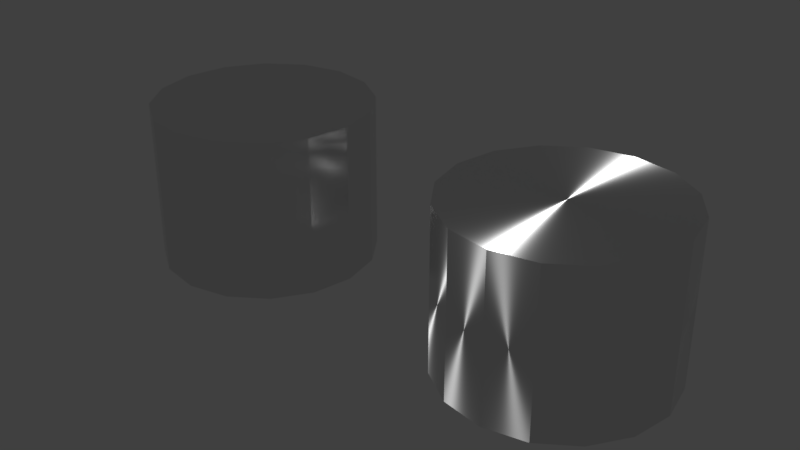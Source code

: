 # Source: material_anistropy.blend  (saved by Blender 2.80.35; exported with 4.5.12 LTS)
import bpy
from mathutils import Matrix  # noqa: F401  (used for matrix-valued properties, if any)

bpy.ops.wm.read_factory_settings(use_empty=True)
scene = bpy.context.scene
scene.name = 'Scene'

# ---- collections
col_collection_1 = bpy.data.collections.new('Collection 1'); scene.collection.children.link(col_collection_1)

# ---- materials (node trees are filled in below, after node groups)
mat_material_001 = bpy.data.materials.new('Material.001')
mat_material_001.alpha_threshold = 0.0
mat_material_001.roughness = 0.5
mat_material_002 = bpy.data.materials.new('Material.002')
mat_material_002.alpha_threshold = 0.0
mat_material_002.roughness = 0.5

# ---- material node trees
mat_material_001.use_nodes = True; mat_material_001.node_tree.nodes.clear()
_N = mat_material_001.node_tree.nodes; _L = mat_material_001.node_tree.links
n0 = _N.new('ShaderNodeOutputMaterial'); n0.name = 'Material Output'; n0.location = (300, 300)
n1 = _N.new('ShaderNodeBsdfPrincipled'); n1.name = 'Principled BSDF'; n1.location = (72, 355)
n1.width = 164
n1.subsurface_method = 'BURLEY'
n1.inputs[1].default_value = 1.0
n1.inputs[2].default_value = 0.1292
n1.inputs[3].default_value = 1.45
n1.inputs[9].default_value = (1.0, 1.0, 1.0)
n1.inputs[15].default_value = 1.0
n2 = _N.new('ShaderNodeTangent'); n2.name = 'Tangent'; n2.location = (-252, 231)
n2.direction_type = 'UV_MAP'
_L.new(n1.outputs[0], n0.inputs[0])
_L.new(n2.outputs[0], n1.inputs[17])
n0.is_active_output = True
mat_material_002.use_nodes = True; mat_material_002.node_tree.nodes.clear()
_N = mat_material_002.node_tree.nodes; _L = mat_material_002.node_tree.links
n0 = _N.new('ShaderNodeOutputMaterial'); n0.name = 'Material Output'; n0.location = (300, 300)
n1 = _N.new('ShaderNodeBsdfPrincipled'); n1.name = 'Principled BSDF'; n1.location = (72, 355)
n1.width = 164
n1.subsurface_method = 'BURLEY'
n1.inputs[1].default_value = 1.0
n1.inputs[2].default_value = 0.1292
n1.inputs[3].default_value = 1.45
n1.inputs[9].default_value = (1.0, 1.0, 1.0)
n1.inputs[15].default_value = 1.0
n2 = _N.new('ShaderNodeTexCoord'); n2.name = 'Texture Coordinate'; n2.location = (-326, 171)
_L.new(n1.outputs[0], n0.inputs[0])
_L.new(n2.outputs[3], n1.inputs[17])
n0.is_active_output = True

# ---- world
world_world = bpy.data.worlds.new('World'); scene.world = world_world
world_world.color = (0.05088, 0.05088, 0.05088)
world_world.use_sun_shadow = False
world_world.sun_shadow_jitter_overblur = 0.0
world_world.cycles.sampling_method = 'MANUAL'

# ---- lights
light_point = bpy.data.lights.new('Point', 'SUN')
light_point.transmission_factor = 0.0
light_point.angle = 0.1993
light_point.energy = 100.0
light_point.shadow_buffer_clip_start = 0.5
light_point.shadow_soft_size = 0.1
light_point.shadow_cascade_max_distance = 1000.0

# ---- meshes
me_cylinder = bpy.data.meshes.new('Cylinder')
me_cylinder.from_pydata([(0.0, 1.0, -1.0), (0.0, 1.0, 1.0), (0.3827, 0.9239, -1.0), (0.3827, 0.9239, 1.0), (0.7071, 0.7071, -1.0), (0.7071, 0.7071, 1.0), (0.9239, 0.3827, -1.0), (0.9239, 0.3827, 1.0), (1.0, -4.371e-08, -1.0), (1.0, -4.371e-08, 1.0), (0.9239, -0.3827, -1.0), (0.9239, -0.3827, 1.0), (0.7071, -0.7071, -1.0), (0.7071, -0.7071, 1.0), (0.3827, -0.9239, -1.0), (0.3827, -0.9239, 1.0), (1.51e-07, -1.0, -1.0), (1.51e-07, -1.0, 1.0), (-0.3827, -0.9239, -1.0), (-0.3827, -0.9239, 1.0), (-0.7071, -0.7071, -1.0), (-0.7071, -0.7071, 1.0), (-0.9239, -0.3827, -1.0), (-0.9239, -0.3827, 1.0), (-1.0, 1.192e-08, -1.0), (-1.0, 1.192e-08, 1.0), (-0.9239, 0.3827, -1.0), (-0.9239, 0.3827, 1.0), (-0.7071, 0.7071, -1.0), (-0.7071, 0.7071, 1.0), (-0.3827, 0.9239, -1.0), (-0.3827, 0.9239, 1.0)], [], [(0, 1, 3, 2), (2, 3, 5, 4), (4, 5, 7, 6), (6, 7, 9, 8), (8, 9, 11, 10), (10, 11, 13, 12), (12, 13, 15, 14), (14, 15, 17, 16), (16, 17, 19, 18), (18, 19, 21, 20), (20, 21, 23, 22), (22, 23, 25, 24), (24, 25, 27, 26), (26, 27, 29, 28), (3, 1, 31, 29, 27, 25, 23, 21, 19, 17, 15, 13, 11, 9, 7, 5), (28, 29, 31, 30), (30, 31, 1, 0), (0, 2, 4, 6, 8, 10, 12, 14, 16, 18, 20, 22, 24, 26, 28, 30)])
_uv = me_cylinder.uv_layers.new(name='UVMap')
_uv.uv.foreach_set('vector', [0.3077, 0.3943, 0.3077, 6.293e-05, 0.3846, 6.286e-05, 0.3846, 0.3943, 0.3846, 0.3943, 0.3846, 6.286e-05, 0.4615, 6.286e-05, 0.4615, 0.3943, 0.4615, 0.3943, 0.4615, 6.286e-05, 0.5385, 6.279e-05, 0.5385, 0.3943, 0.5385, 0.3943, 0.5385, 6.279e-05, 0.6154, 6.282e-05, 0.6154, 0.3943, 0.6154, 0.3943, 0.6154, 6.282e-05, 0.6923, 6.282e-05, 0.6923, 0.3943, 0.6923, 0.3943, 0.6923, 6.282e-05, 0.7692, 6.29e-05, 0.7692, 0.3943, 0.7692, 0.3943, 0.7692, 6.29e-05, 0.8461, 6.293e-05, 0.8461, 0.3943, 0.8461, 0.3943, 0.8461, 6.293e-05, 0.923, 6.301e-05, 0.923, 0.3943, 0.923, 0.3943, 0.923, 6.301e-05, 0.9999, 6.308e-05, 0.9999, 0.3943, 0.0, 0.0, 0.0, 0.0, 0.0, 0.0, 0.0, 0.0, 0.0, 0.0, 0.0, 0.0, 0.0, 0.0, 0.0, 0.0, 0.0, 0.0, 0.0, 0.0, 0.0, 0.0, 0.0, 0.0, 6.315e-05, 0.3943, 6.279e-05, 6.319e-05, 0.07698, 6.315e-05, 0.07698, 0.3943, 0.07698, 0.3943, 0.07698, 6.315e-05, 0.1539, 6.308e-05, 0.1539, 0.3943, 0.0, 0.0, 0.0, 0.0, 0.0, 0.0, 0.0, 0.0, 0.0, 0.0, 0.0, 0.0, 0.0, 0.0, 0.0, 0.0, 0.0, 0.0, 0.0, 0.0, 0.0, 0.0, 0.0, 0.0, 0.0, 0.0, 0.0, 0.0, 0.0, 0.0, 0.0, 0.0, 0.1539, 0.3943, 0.1539, 6.308e-05, 0.2308, 6.297e-05, 0.2308, 0.3943, 0.2308, 0.3943, 0.2308, 6.297e-05, 0.3077, 6.293e-05, 0.3077, 0.3943, 0.0, 0.0, 0.0, 0.0, 0.0, 0.0, 0.0, 0.0, 0.0, 0.0, 0.0, 0.0, 0.0, 0.0, 0.0, 0.0, 0.0, 0.0, 0.0, 0.0, 0.0, 0.0, 0.0, 0.0, 0.0, 0.0, 0.0, 0.0, 0.0, 0.0, 0.0, 0.0])
me_cylinder.materials.append(mat_material_001)
me_cylinder.use_remesh_preserve_volume = False
me_cylinder.use_remesh_preserve_attributes = False
me_cylinder.use_mirror_vertex_groups = False
me_cylinder.update()
me_cylinder_001 = bpy.data.meshes.new('Cylinder.001')
me_cylinder_001.from_pydata([(0.0, 1.0, -1.0), (0.0, 1.0, 1.0), (0.3827, 0.9239, -1.0), (0.3827, 0.9239, 1.0), (0.7071, 0.7071, -1.0), (0.7071, 0.7071, 1.0), (0.9239, 0.3827, -1.0), (0.9239, 0.3827, 1.0), (1.0, -4.371e-08, -1.0), (1.0, -4.371e-08, 1.0), (0.9239, -0.3827, -1.0), (0.9239, -0.3827, 1.0), (0.7071, -0.7071, -1.0), (0.7071, -0.7071, 1.0), (0.3827, -0.9239, -1.0), (0.3827, -0.9239, 1.0), (1.51e-07, -1.0, -1.0), (1.51e-07, -1.0, 1.0), (-0.3827, -0.9239, -1.0), (-0.3827, -0.9239, 1.0), (-0.7071, -0.7071, -1.0), (-0.7071, -0.7071, 1.0), (-0.9239, -0.3827, -1.0), (-0.9239, -0.3827, 1.0), (-1.0, 1.192e-08, -1.0), (-1.0, 1.192e-08, 1.0), (-0.9239, 0.3827, -1.0), (-0.9239, 0.3827, 1.0), (-0.7071, 0.7071, -1.0), (-0.7071, 0.7071, 1.0), (-0.3827, 0.9239, -1.0), (-0.3827, 0.9239, 1.0)], [], [(0, 1, 3, 2), (2, 3, 5, 4), (4, 5, 7, 6), (6, 7, 9, 8), (8, 9, 11, 10), (10, 11, 13, 12), (12, 13, 15, 14), (14, 15, 17, 16), (16, 17, 19, 18), (18, 19, 21, 20), (20, 21, 23, 22), (22, 23, 25, 24), (24, 25, 27, 26), (26, 27, 29, 28), (3, 1, 31, 29, 27, 25, 23, 21, 19, 17, 15, 13, 11, 9, 7, 5), (28, 29, 31, 30), (30, 31, 1, 0), (0, 2, 4, 6, 8, 10, 12, 14, 16, 18, 20, 22, 24, 26, 28, 30)])
me_cylinder_001.materials.append(mat_material_002)
me_cylinder_001.use_remesh_preserve_volume = False
me_cylinder_001.use_remesh_preserve_attributes = False
me_cylinder_001.use_mirror_vertex_groups = False
me_cylinder_001.update()

# ---- objects
ob_point = bpy.data.objects.new('Point', light_point)
ob_object_with_uv = bpy.data.objects.new('object_with_uv', me_cylinder)
ob_object_without_uv = bpy.data.objects.new('object_without_uv', me_cylinder_001)

# ---- transforms, parenting, visibility, modifiers, constraints
ob_point.location = (-2.097, 0.137, 4.283)
ob_point.rotation_euler = (-0.1401, -0.4691, 0.6665)
ob_point.lineart.crease_threshold = 0.0
ob_object_with_uv.location = (-0.02026, -0.01821, 0.7262)
ob_object_with_uv.scale = (1.0, 1.0, 0.7277)
ob_object_with_uv.lineart.crease_threshold = 0.0
ob_object_without_uv.location = (3.139, -0.01821, 0.7262)
ob_object_without_uv.scale = (1.0, 1.0, 0.7277)
ob_object_without_uv.lineart.crease_threshold = 0.0

# ---- collection membership
col_collection_1.objects.link(ob_point)
col_collection_1.objects.link(ob_object_with_uv)
col_collection_1.objects.link(ob_object_without_uv)

# ---- scene / render settings (as saved in the file)
scene.frame_start = 1; scene.frame_end = 250; scene.frame_set(1)
scene.render.engine = 'CYCLES'
scene.render.resolution_percentage = 50
scene.render.dither_intensity = 0.0
scene.cycles.use_denoising = False
scene.cycles.samples = 128
scene.cycles.sampling_pattern = 'TABULATED_SOBOL'
scene.cycles.use_adaptive_sampling = False
scene.cycles.use_light_tree = False
scene.cycles.blur_glossy = 0.0
scene.cycles.sample_clamp_indirect = 0.0
scene.view_settings.view_transform = 'Standard'
bpy.context.view_layer.update()

# ---- added for rendering (the .blend has no active camera): camera
cam_auto = bpy.data.cameras.new('AutoCamera')
cam_auto.lens = 50.0
cam_auto.sensor_width = 36.0
cam_auto.clip_end = 1000.0
ob_auto_camera = bpy.data.objects.new('AutoCamera', cam_auto)
scene.collection.objects.link(ob_auto_camera)
ob_auto_camera.location = (6.85306, -6.37065, 4.96114)
ob_auto_camera.rotation_euler = (1.09748, -7.21219e-08, 0.694738)
scene.camera = ob_auto_camera
bpy.context.view_layer.update()
